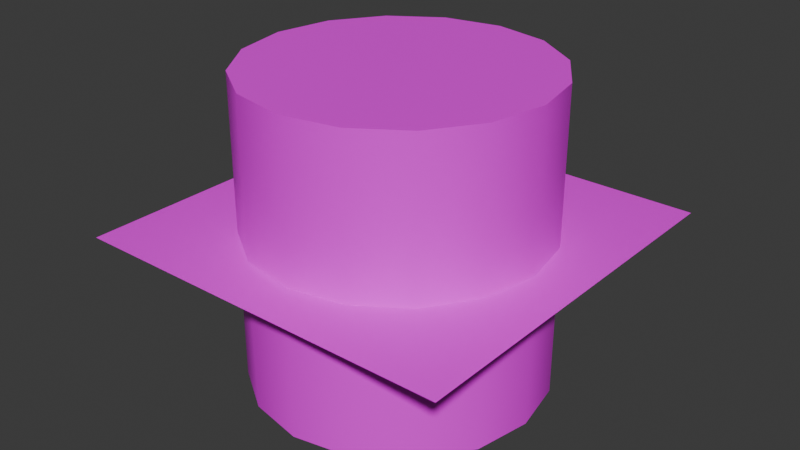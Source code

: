 # Source: toilet-paper.blend  (saved by Blender 4.3.34; exported with 4.5.12 LTS)
import bpy
from mathutils import Matrix  # noqa: F401  (used for matrix-valued properties, if any)

bpy.ops.wm.read_factory_settings(use_empty=True)
scene = bpy.context.scene
scene.name = 'Scene'

# ---- collections
col_collection = bpy.data.collections.new('Collection'); scene.collection.children.link(col_collection)

# ---- images (referenced by path relative to the original .blend; pixels are not part of the script)
import os
ASSET_DIR = os.environ.get("B2B_ASSET_DIR", "")  # directory of the original .blend (textures are referenced by path, not embedded)
HERE = os.path.dirname(os.path.abspath(__file__))  # packed textures are extracted next to this script under _unpacked/

def load_image(name, relpath, width, height, colorspace="sRGB"):
    """Load a texture the original file referenced (path relative to the .blend, or extracted next to this script)."""
    p = next((c for c in (os.path.join(HERE, relpath), os.path.join(ASSET_DIR, relpath)) if relpath and os.path.exists(c)), "")
    if p:
        img = bpy.data.images.load(p, check_existing=True)
        img.name = name
    else:  # same state as the original file: an image datablock whose file is absent (Cycles renders it pink)
        img = bpy.data.images.new(name, width, height)
        img.source = "FILE"
        img.filepath = "//" + (relpath or name)
    img.colorspace_settings.name = colorspace
    return img
img_toilet_paper_jpg = load_image('toilet-paper.jpg', 'toilet-paper.jpg', 1024, 1024, 'sRGB')

# ---- materials (node trees are filled in below, after node groups)
mat_material_001 = bpy.data.materials.new('Material.001')
mat_material_002 = bpy.data.materials.new('Material.002')

# ---- node groups
ng_smooth_by_angle = bpy.data.node_groups.new('Smooth by Angle', 'GeometryNodeTree')
_s = ng_smooth_by_angle.interface.new_socket(name='Mesh', in_out='OUTPUT', socket_type='NodeSocketGeometry')
_s = ng_smooth_by_angle.interface.new_socket(name='Mesh', in_out='INPUT', socket_type='NodeSocketGeometry')
_s = ng_smooth_by_angle.interface.new_socket(name='Angle', in_out='INPUT', socket_type='NodeSocketFloat')
_s.subtype = 'ANGLE'
_s.default_value = 0.5236
_s.min_value = 0.0
_s.max_value = 3.142
_s.description = 'Maximum face angle for smooth edges'
_s = ng_smooth_by_angle.interface.new_socket(name='Ignore Sharpness', in_out='INPUT', socket_type='NodeSocketBool')
_s.force_non_field = True
ng_smooth_by_angle.description = 'Set the sharpness of mesh edges based on the angle between the neighboring faces'
ng_smooth_by_angle.is_modifier = True
_N = ng_smooth_by_angle.nodes; _L = ng_smooth_by_angle.links
n0 = _N.new('GeometryNodeSetShadeSmooth'); n0.name = 'Set Shade Smooth'; n0.location = (120, -80)
n0.domain = 'EDGE'
n1 = _N.new('GeometryNodeSetShadeSmooth'); n1.name = 'Set Shade Smooth.001'; n1.location = (300, -80)
n2 = _N.new('NodeGroupOutput'); n2.name = 'Group Output'; n2.location = (480, -80)
n3 = _N.new('GeometryNodeInputMeshEdgeAngle'); n3.name = 'Edge Angle'; n3.location = (-440, -240)
n4 = _N.new('NodeGroupInput'); n4.name = 'Group Input'; n4.location = (-80, -80)
n5 = _N.new('GeometryNodeInputEdgeSmooth'); n5.name = 'Is Edge Smooth'; n5.location = (-260, -120)
n6 = _N.new('GeometryNodeInputShadeSmooth'); n6.name = 'Is Shade Smooth'; n6.location = (-440, -397)
n7 = _N.new('FunctionNodeCompare'); n7.name = 'Compare'; n7.location = (-260, -260)
n7.operation = 'LESS_EQUAL'
n7.inputs[6].default_value = (0.0, 0.0, 0.0, 0.0)
n7.inputs[7].default_value = (0.0, 0.0, 0.0, 0.0)
n8 = _N.new('FunctionNodeBooleanMath'); n8.name = 'Boolean Math.001'; n8.location = (-80, -260)
n9 = _N.new('NodeGroupInput'); n9.name = 'Group Input.001'; n9.location = (-440, -329)
n10 = _N.new('NodeGroupInput'); n10.name = 'Group Input.002'; n10.location = (-259, -189)
n11 = _N.new('FunctionNodeBooleanMath'); n11.name = 'Boolean Math'; n11.location = (-80, -149)
n11.operation = 'OR'
n12 = _N.new('FunctionNodeBooleanMath'); n12.name = 'Boolean Math.002'; n12.location = (-260, -380)
n12.operation = 'OR'
n13 = _N.new('NodeGroupInput'); n13.name = 'Group Input.003'; n13.location = (-440, -460)
_L.new(n3.outputs[0], n7.inputs[0])
_L.new(n1.outputs[0], n2.inputs[0])
_L.new(n9.outputs[1], n7.inputs[1])
_L.new(n7.outputs[0], n8.inputs[0])
_L.new(n4.outputs[0], n0.inputs[0])
_L.new(n0.outputs[0], n1.inputs[0])
_L.new(n8.outputs[0], n0.inputs[2])
_L.new(n10.outputs[2], n11.inputs[1])
_L.new(n5.outputs[0], n11.inputs[0])
_L.new(n11.outputs[0], n0.inputs[1])
_L.new(n13.outputs[2], n12.inputs[1])
_L.new(n6.outputs[0], n12.inputs[0])
_L.new(n12.outputs[0], n8.inputs[1])
n2.is_active_output = True

# ---- material node trees
mat_material_001.use_nodes = True; mat_material_001.node_tree.nodes.clear()
_N = mat_material_001.node_tree.nodes; _L = mat_material_001.node_tree.links
n0 = _N.new('ShaderNodeBsdfPrincipled'); n0.name = 'Principled BSDF'; n0.location = (10, 300)
n1 = _N.new('ShaderNodeOutputMaterial'); n1.name = 'Material Output'; n1.location = (300, 300)
n2 = _N.new('ShaderNodeTexImage'); n2.name = 'Image Texture'; n2.location = (-280, 280)
n2.image = img_toilet_paper_jpg
_L.new(n0.outputs[0], n1.inputs[0])
_L.new(n2.outputs[0], n0.inputs[0])
n1.is_active_output = True
mat_material_002.use_nodes = True; mat_material_002.node_tree.nodes.clear()
_N = mat_material_002.node_tree.nodes; _L = mat_material_002.node_tree.links
n0 = _N.new('ShaderNodeBsdfPrincipled'); n0.name = 'Principled BSDF'; n0.location = (10, 300)
n1 = _N.new('ShaderNodeOutputMaterial'); n1.name = 'Material Output'; n1.location = (300, 300)
n2 = _N.new('ShaderNodeTexImage'); n2.name = 'Image Texture'; n2.location = (-280, 280)
n2.image = img_toilet_paper_jpg
_L.new(n0.outputs[0], n1.inputs[0])
_L.new(n2.outputs[0], n0.inputs[0])
n1.is_active_output = True

# ---- world
world_world = bpy.data.worlds.new('World'); scene.world = world_world
world_world.use_nodes = True; world_world.node_tree.nodes.clear()
_N = world_world.node_tree.nodes; _L = world_world.node_tree.links
n0 = _N.new('ShaderNodeOutputWorld'); n0.name = 'World Output'; n0.location = (300, 300)
n1 = _N.new('ShaderNodeBackground'); n1.name = 'Background'; n1.location = (10, 300)
n1.inputs[0].default_value = (0.05088, 0.05088, 0.05088, 1.0)
_L.new(n1.outputs[0], n0.inputs[0])
n0.is_active_output = True
world_world.color = (0.05088, 0.05088, 0.05088)
world_world.sun_shadow_jitter_overblur = 0.0

# ---- meshes
me_cylinder = bpy.data.meshes.new('Cylinder')
me_cylinder.from_pydata([(0.0, 1.0, -1.0), (0.0, 1.0, 1.0), (0.3827, 0.9239, -1.0), (0.3827, 0.9239, 1.0), (0.7071, 0.7071, -1.0), (0.7071, 0.7071, 1.0), (0.9239, 0.3827, -1.0), (0.9239, 0.3827, 1.0), (1.0, 0.0, -1.0), (1.0, 0.0, 1.0), (0.9239, -0.3827, -1.0), (0.9239, -0.3827, 1.0), (0.7071, -0.7071, -1.0), (0.7071, -0.7071, 1.0), (0.3827, -0.9239, -1.0), (0.3827, -0.9239, 1.0), (0.0, -1.0, -1.0), (0.0, -1.0, 1.0), (-0.3827, -0.9239, -1.0), (-0.3827, -0.9239, 1.0), (-0.7071, -0.7071, -1.0), (-0.7071, -0.7071, 1.0), (-0.9239, -0.3827, -1.0), (-0.9239, -0.3827, 1.0), (-1.0, 0.0, -1.0), (-1.0, 0.0, 1.0), (-0.9239, 0.3827, -1.0), (-0.9239, 0.3827, 1.0), (-0.7071, 0.7071, -1.0), (-0.7071, 0.7071, 1.0), (-0.3827, 0.9239, -1.0), (-0.3827, 0.9239, 1.0)], [], [(0, 1, 3, 2), (2, 3, 5, 4), (4, 5, 7, 6), (6, 7, 9, 8), (8, 9, 11, 10), (10, 11, 13, 12), (12, 13, 15, 14), (14, 15, 17, 16), (16, 17, 19, 18), (18, 19, 21, 20), (20, 21, 23, 22), (22, 23, 25, 24), (24, 25, 27, 26), (26, 27, 29, 28), (3, 1, 31, 29, 27, 25, 23, 21, 19, 17, 15, 13, 11, 9, 7, 5), (28, 29, 31, 30), (30, 31, 1, 0), (0, 2, 4, 6, 8, 10, 12, 14, 16, 18, 20, 22, 24, 26, 28, 30)])
me_cylinder.polygons.foreach_set('use_smooth', [True] * 18)
_uv = me_cylinder.uv_layers.new(name='UVMap')
_uv.uv.foreach_set('vector', [0.6169, 0.09846, 0.6169, 0.6178, 0.5544, 0.6178, 0.5502, 0.1196, 0.457, 0.6185, 0.457, 0.1471, 0.5494, 0.1154, 0.5536, 0.6185, 0.361, 0.6185, 0.3652, 0.1916, 0.4576, 0.1471, 0.4576, 0.6185, 0.4868, 0.6269, 0.4868, 0.1025, 0.5778, 0.1025, 0.5778, 0.6269, 0.5778, 0.6269, 0.5778, 0.1025, 0.6763, 0.1025, 0.6763, 0.6269, 0.6763, 0.6269, 0.6763, 0.1025, 0.7673, 0.1025, 0.7673, 0.6269, 0.5332, 0.616, 0.5332, 0.09167, 0.6151, 0.09167, 0.6151, 0.616, 0.6151, 0.616, 0.6151, 0.09167, 0.7117, 0.09167, 0.7117, 0.616, 0.5593, 0.6107, 0.5593, 0.1058, 0.6559, 0.1058, 0.6559, 0.6107, 0.8481, 0.1317, 0.8481, 0.6317, 0.7856, 0.6317, 0.7856, 0.1317, 0.7856, 0.1317, 0.7856, 0.6317, 0.7231, 0.6317, 0.7231, 0.1317, 0.7231, 0.1317, 0.7231, 0.6317, 0.6606, 0.6317, 0.6606, 0.1317, 0.6606, 0.1317, 0.6606, 0.6317, 0.5981, 0.6317, 0.5981, 0.1317, 0.5981, 0.1317, 0.5981, 0.6317, 0.5356, 0.6317, 0.5356, 0.1317, 0.3167, 0.8609, 0.2633, 0.8145, 0.2633, 0.7643, 0.3167, 0.7179, 0.4152, 0.6824, 0.544, 0.6632, 0.6834, 0.6632, 0.8122, 0.6824, 0.9108, 0.7179, 0.9641, 0.7643, 0.9641, 0.8145, 0.9108, 0.8609, 0.8122, 0.8964, 0.6834, 0.9156, 0.544, 0.9156, 0.4152, 0.8964, 0.5356, 0.1317, 0.5356, 0.6317, 0.4731, 0.6317, 0.4731, 0.1317, 0.4731, 0.1317, 0.4731, 0.6317, 0.4106, 0.6317, 0.4106, 0.1317, 0.9637, 0.7948, 0.938, 0.7461, 0.8631, 0.7047, 0.7503, 0.6768, 0.6169, 0.6668, 0.4831, 0.6762, 0.3693, 0.7034, 0.2929, 0.7445, 0.2654, 0.7931, 0.2911, 0.8418, 0.366, 0.8832, 0.4787, 0.9111, 0.6122, 0.9211, 0.746, 0.9117, 0.8598, 0.8845, 0.9362, 0.8434])
me_cylinder.materials.append(mat_material_001)
me_cylinder.update()
me_plane = bpy.data.meshes.new('Plane')
me_plane.from_pydata([(-1.0, -1.0, 0.0), (1.0, -1.0, 0.0), (-1.0, 1.0, 0.0), (1.0, 1.0, 0.0)], [], [(0, 1, 3, 2)])
_uv = me_plane.uv_layers.new(name='UVMap')
_uv.uv.foreach_set('vector', [0.3718, 0.1362, 0.8766, 0.1362, 0.8679, 0.6436, 0.3728, 0.6363])
me_plane.materials.append(mat_material_002)
me_plane.update()

# ---- objects
ob_toiletpaperroll = bpy.data.objects.new('ToiletPaperRoll', me_cylinder)
ob_toiletpaper = bpy.data.objects.new('ToiletPaper', me_plane)

# ---- transforms, parenting, visibility, modifiers, constraints
ob_toiletpaperroll.location = (0.0, 0.0, 0.0)
ob_toiletpaperroll.scale = (0.7634, 0.7634, 0.7918)
_m = ob_toiletpaperroll.modifiers.new('Smooth by Angle', 'NODES')
_m.node_group = ng_smooth_by_angle
_m.use_pin_to_last = True
_m.show_group_selector = False
ob_toiletpaper.location = (0.0, 0.0, 0.0)

# ---- collection membership
col_collection.objects.link(ob_toiletpaperroll)
col_collection.objects.link(ob_toiletpaper)

# ---- scene / render settings (as saved in the file)
scene.frame_start = 1; scene.frame_end = 250; scene.frame_set(1)
scene.render.engine = 'BLENDER_EEVEE_NEXT'
bpy.context.view_layer.update()

# ---- added for rendering (the .blend has no active camera and no usable light): camera, sun
cam_auto = bpy.data.cameras.new('AutoCamera')
cam_auto.lens = 50.0
cam_auto.sensor_width = 36.0
cam_auto.clip_end = 1000.0
ob_auto_camera = bpy.data.objects.new('AutoCamera', cam_auto)
scene.collection.objects.link(ob_auto_camera)
ob_auto_camera.location = (2.99914, -3.59897, 2.39931)
ob_auto_camera.rotation_euler = (1.09748, -7.21219e-08, 0.694738)
scene.camera = ob_auto_camera
light_auto_sun = bpy.data.lights.new('AutoSun', 'SUN')
light_auto_sun.energy = 3.0
light_auto_sun.angle = 0.0523599
ob_auto_sun = bpy.data.objects.new('AutoSun', light_auto_sun)
scene.collection.objects.link(ob_auto_sun)
ob_auto_sun.rotation_euler = (0.872665, 0.174533, 0.523599)
bpy.context.view_layer.update()
